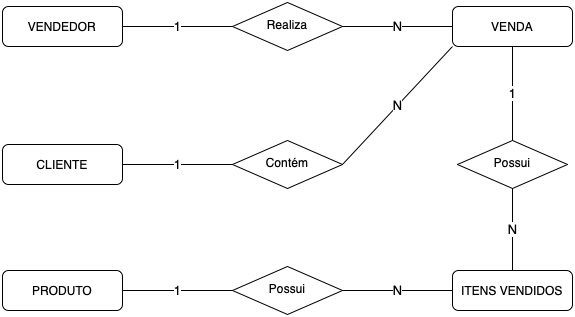

The diagram above was exported from draw.io. Its source (the exported page's mxGraphModel, read from the mxfile embedded in the PNG):
<mxGraphModel dx="946" dy="537" grid="1" gridSize="10" guides="1" tooltips="1" connect="1" arrows="1" fold="1" page="1" pageScale="1" pageWidth="827" pageHeight="1169" math="0" shadow="0">
  <root>
    <mxCell id="WIyWlLk6GJQsqaUBKTNV-0" />
    <mxCell id="WIyWlLk6GJQsqaUBKTNV-1" parent="WIyWlLk6GJQsqaUBKTNV-0" />
    <mxCell id="lNBdvUPZpgNwHezzWynB-11" value="1" style="edgeStyle=orthogonalEdgeStyle;rounded=0;orthogonalLoop=1;jettySize=auto;html=1;entryX=0;entryY=0.5;entryDx=0;entryDy=0;fontSize=13;endArrow=none;endFill=0;" edge="1" parent="WIyWlLk6GJQsqaUBKTNV-1" source="WIyWlLk6GJQsqaUBKTNV-3" target="lNBdvUPZpgNwHezzWynB-20">
      <mxGeometry relative="1" as="geometry">
        <mxPoint x="350" y="116" as="targetPoint" />
      </mxGeometry>
    </mxCell>
    <mxCell id="WIyWlLk6GJQsqaUBKTNV-3" value="VENDEDOR" style="rounded=1;whiteSpace=wrap;html=1;fontSize=12;glass=0;strokeWidth=1;shadow=0;" parent="WIyWlLk6GJQsqaUBKTNV-1" vertex="1">
      <mxGeometry x="130" y="96" width="120" height="40" as="geometry" />
    </mxCell>
    <mxCell id="lNBdvUPZpgNwHezzWynB-10" value="N" style="edgeStyle=orthogonalEdgeStyle;rounded=0;orthogonalLoop=1;jettySize=auto;html=1;entryX=0;entryY=0.5;entryDx=0;entryDy=0;fontSize=13;endArrow=none;endFill=0;exitX=1;exitY=0.5;exitDx=0;exitDy=0;" edge="1" parent="WIyWlLk6GJQsqaUBKTNV-1" source="lNBdvUPZpgNwHezzWynB-20" target="WIyWlLk6GJQsqaUBKTNV-7">
      <mxGeometry relative="1" as="geometry">
        <mxPoint x="480" y="116" as="sourcePoint" />
      </mxGeometry>
    </mxCell>
    <mxCell id="lNBdvUPZpgNwHezzWynB-15" value="1" style="edgeStyle=none;rounded=0;orthogonalLoop=1;jettySize=auto;html=1;entryX=0.5;entryY=0;entryDx=0;entryDy=0;fontSize=13;endArrow=none;endFill=0;" edge="1" parent="WIyWlLk6GJQsqaUBKTNV-1" source="WIyWlLk6GJQsqaUBKTNV-7" target="lNBdvUPZpgNwHezzWynB-14">
      <mxGeometry relative="1" as="geometry" />
    </mxCell>
    <mxCell id="WIyWlLk6GJQsqaUBKTNV-7" value="VENDA" style="rounded=1;whiteSpace=wrap;html=1;fontSize=12;glass=0;strokeWidth=1;shadow=0;" parent="WIyWlLk6GJQsqaUBKTNV-1" vertex="1">
      <mxGeometry x="580" y="96" width="120" height="40" as="geometry" />
    </mxCell>
    <mxCell id="lNBdvUPZpgNwHezzWynB-5" value="1" style="edgeStyle=orthogonalEdgeStyle;rounded=0;orthogonalLoop=1;jettySize=auto;html=1;entryX=0;entryY=0.5;entryDx=0;entryDy=0;fontSize=13;endArrow=none;endFill=0;" edge="1" parent="WIyWlLk6GJQsqaUBKTNV-1" source="lNBdvUPZpgNwHezzWynB-0" target="lNBdvUPZpgNwHezzWynB-19">
      <mxGeometry relative="1" as="geometry">
        <mxPoint x="350" y="254" as="targetPoint" />
      </mxGeometry>
    </mxCell>
    <mxCell id="lNBdvUPZpgNwHezzWynB-0" value="CLIENTE" style="rounded=1;whiteSpace=wrap;html=1;fontSize=12;glass=0;strokeWidth=1;shadow=0;" vertex="1" parent="WIyWlLk6GJQsqaUBKTNV-1">
      <mxGeometry x="130" y="234" width="120" height="40" as="geometry" />
    </mxCell>
    <mxCell id="lNBdvUPZpgNwHezzWynB-13" value="N" style="rounded=0;orthogonalLoop=1;jettySize=auto;html=1;fontSize=13;endArrow=none;endFill=0;exitX=1;exitY=0.5;exitDx=0;exitDy=0;entryX=0;entryY=1;entryDx=0;entryDy=0;" edge="1" parent="WIyWlLk6GJQsqaUBKTNV-1" source="lNBdvUPZpgNwHezzWynB-19" target="WIyWlLk6GJQsqaUBKTNV-7">
      <mxGeometry relative="1" as="geometry">
        <mxPoint x="480" y="254" as="sourcePoint" />
        <mxPoint x="610" y="140" as="targetPoint" />
      </mxGeometry>
    </mxCell>
    <mxCell id="lNBdvUPZpgNwHezzWynB-21" value="N" style="edgeStyle=none;rounded=0;orthogonalLoop=1;jettySize=auto;html=1;entryX=1;entryY=0.5;entryDx=0;entryDy=0;fontSize=13;endArrow=none;endFill=0;" edge="1" parent="WIyWlLk6GJQsqaUBKTNV-1" source="lNBdvUPZpgNwHezzWynB-8" target="lNBdvUPZpgNwHezzWynB-18">
      <mxGeometry relative="1" as="geometry" />
    </mxCell>
    <mxCell id="lNBdvUPZpgNwHezzWynB-8" value="ITENS VENDIDOS" style="rounded=1;whiteSpace=wrap;html=1;fontSize=12;glass=0;strokeWidth=1;shadow=0;" vertex="1" parent="WIyWlLk6GJQsqaUBKTNV-1">
      <mxGeometry x="580" y="360" width="120" height="40" as="geometry" />
    </mxCell>
    <mxCell id="lNBdvUPZpgNwHezzWynB-16" value="N" style="edgeStyle=none;rounded=0;orthogonalLoop=1;jettySize=auto;html=1;entryX=0.5;entryY=0;entryDx=0;entryDy=0;fontSize=13;endArrow=none;endFill=0;" edge="1" parent="WIyWlLk6GJQsqaUBKTNV-1" source="lNBdvUPZpgNwHezzWynB-14" target="lNBdvUPZpgNwHezzWynB-8">
      <mxGeometry relative="1" as="geometry" />
    </mxCell>
    <mxCell id="lNBdvUPZpgNwHezzWynB-14" value="Possui" style="rhombus;whiteSpace=wrap;html=1;shadow=0;fontFamily=Helvetica;fontSize=12;align=center;strokeWidth=1;spacing=6;spacingTop=-4;" vertex="1" parent="WIyWlLk6GJQsqaUBKTNV-1">
      <mxGeometry x="585" y="230" width="110" height="48" as="geometry" />
    </mxCell>
    <mxCell id="lNBdvUPZpgNwHezzWynB-17" value="PRODUTO" style="rounded=1;whiteSpace=wrap;html=1;fontSize=12;glass=0;strokeWidth=1;shadow=0;" vertex="1" parent="WIyWlLk6GJQsqaUBKTNV-1">
      <mxGeometry x="130" y="360" width="120" height="40" as="geometry" />
    </mxCell>
    <mxCell id="lNBdvUPZpgNwHezzWynB-22" value="1" style="edgeStyle=none;rounded=0;orthogonalLoop=1;jettySize=auto;html=1;entryX=1;entryY=0.5;entryDx=0;entryDy=0;fontSize=13;endArrow=none;endFill=0;" edge="1" parent="WIyWlLk6GJQsqaUBKTNV-1" source="lNBdvUPZpgNwHezzWynB-18" target="lNBdvUPZpgNwHezzWynB-17">
      <mxGeometry relative="1" as="geometry" />
    </mxCell>
    <mxCell id="lNBdvUPZpgNwHezzWynB-18" value="Possui" style="rhombus;whiteSpace=wrap;html=1;shadow=0;fontFamily=Helvetica;fontSize=12;align=center;strokeWidth=1;spacing=6;spacingTop=-4;" vertex="1" parent="WIyWlLk6GJQsqaUBKTNV-1">
      <mxGeometry x="360" y="356" width="110" height="48" as="geometry" />
    </mxCell>
    <mxCell id="lNBdvUPZpgNwHezzWynB-19" value="Contém" style="rhombus;whiteSpace=wrap;html=1;shadow=0;fontFamily=Helvetica;fontSize=12;align=center;strokeWidth=1;spacing=6;spacingTop=-4;" vertex="1" parent="WIyWlLk6GJQsqaUBKTNV-1">
      <mxGeometry x="360" y="230" width="110" height="48" as="geometry" />
    </mxCell>
    <mxCell id="lNBdvUPZpgNwHezzWynB-20" value="Realiza" style="rhombus;whiteSpace=wrap;html=1;shadow=0;fontFamily=Helvetica;fontSize=12;align=center;strokeWidth=1;spacing=6;spacingTop=-4;" vertex="1" parent="WIyWlLk6GJQsqaUBKTNV-1">
      <mxGeometry x="360" y="92" width="110" height="48" as="geometry" />
    </mxCell>
  </root>
</mxGraphModel>